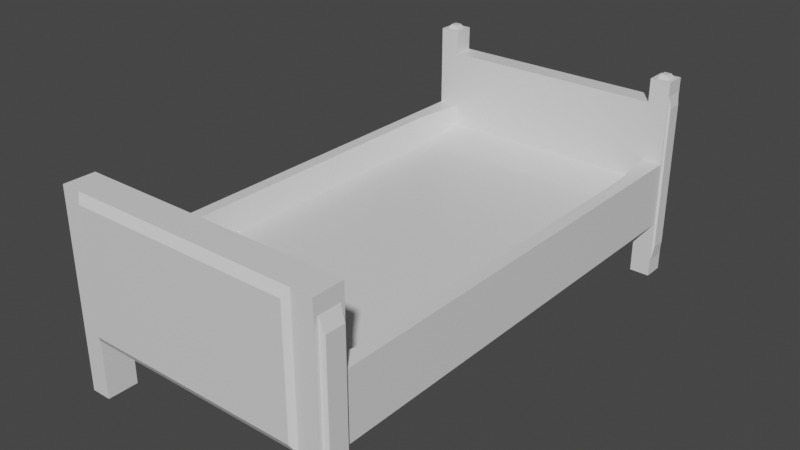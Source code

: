 # Source: BED.blend  (saved by Blender 2.80.75; exported with 4.5.12 LTS)
import bpy
from mathutils import Matrix  # noqa: F401  (used for matrix-valued properties, if any)

bpy.ops.wm.read_factory_settings(use_empty=True)
scene = bpy.context.scene
scene.name = 'Scene'

# ---- collections
col_collection = bpy.data.collections.new('Collection'); scene.collection.children.link(col_collection)

# ---- materials (node trees are filled in below, after node groups)
mat_material = bpy.data.materials.new('Material')
mat_material.alpha_threshold = 0.0
mat_material.use_transparent_shadow = False
mat_material.line_color = (0.0, 0.0, 0.0, 1.0)

# ---- material node trees
mat_material.use_nodes = True; mat_material.node_tree.nodes.clear()
_N = mat_material.node_tree.nodes; _L = mat_material.node_tree.links
n0 = _N.new('ShaderNodeOutputMaterial'); n0.name = 'Material Output'; n0.location = (300, 300)
n1 = _N.new('ShaderNodeBsdfPrincipled'); n1.name = 'Principled BSDF'; n1.location = (10, 300)
n1.distribution = 'GGX'
n1.subsurface_method = 'BURLEY'
n1.inputs[2].default_value = 0.4
n1.inputs[3].default_value = 1.45
n1.inputs[27].default_value = (0.0, 0.0, 0.0, 1.0)
n1.inputs[28].default_value = 1.0
_L.new(n1.outputs[0], n0.inputs[0])
n0.is_active_output = True

# ---- world
world_world = bpy.data.worlds.new('World'); scene.world = world_world
world_world.use_nodes = True; world_world.node_tree.nodes.clear()
_N = world_world.node_tree.nodes; _L = world_world.node_tree.links
n0 = _N.new('ShaderNodeOutputWorld'); n0.name = 'World Output'; n0.location = (300, 300)
n1 = _N.new('ShaderNodeBackground'); n1.name = 'Background'; n1.location = (10, 300)
n1.inputs[0].default_value = (0.05088, 0.05088, 0.05088, 1.0)
_L.new(n1.outputs[0], n0.inputs[0])
n0.is_active_output = True
world_world.color = (0.05088, 0.05088, 0.05088)
world_world.use_sun_shadow = False
world_world.sun_shadow_jitter_overblur = 0.0

# ---- meshes
me_cube = bpy.data.meshes.new('Cube')
me_cube.from_pydata([(-2.043, 3.821, 0.4926), (-2.043, 3.821, -0.4926), (-2.043, -3.821, 0.4926), (-2.043, -3.821, -0.4926), (-1.734, -3.821, 0.4926), (-1.734, 3.821, -0.4926), (-1.734, 3.821, 0.4926), (-1.734, -3.821, -0.4926), (-1.734, -3.36, -0.4926), (-1.734, -3.36, 0.4926), (-2.043, -3.36, 0.4926), (-2.043, -3.36, -0.4926), (-2.043, 3.505, -0.4926), (-1.734, 3.505, -0.4926), (-1.734, 3.505, 0.4926), (-2.043, 3.505, 0.4926), (-1.734, 3.821, 1.395), (-2.043, 3.821, 1.395), (-1.734, 3.505, 1.395), (-2.043, 3.505, 1.395), (-1.734, -3.36, 1.583), (-1.734, -3.821, 1.583), (-2.043, -3.821, 1.583), (-2.043, -3.36, 1.583), (-1.734, -3.36, -1.382), (-1.734, -3.821, -1.382), (-2.043, -3.821, -1.382), (-2.043, 3.821, -1.382), (-1.734, 3.821, -1.382), (-2.043, 3.505, -1.382), (-2.043, -3.36, -1.382), (-1.734, 3.505, -1.382), (-1.734, 3.505, 0.1715), (-1.734, -3.36, 0.1715), (-1.734, 2.712, -0.4926), (-1.845, 2.712, 0.4926), (-2.043, 2.712, 0.4926), (-2.043, 2.712, -0.4926), (-1.734, 2.712, 0.08145), (-1.734, 3.821, 1.757), (-2.043, 3.821, 1.757), (-1.734, 3.505, 1.757), (-2.043, 3.505, 1.757), (-1.734, -2.917, -0.4926), (-1.845, -2.917, 0.4926), (-2.043, -2.917, 0.4926), (-1.734, -2.917, 0.08145), (-2.043, -2.917, -0.4926), (-1.649, 3.821, -0.4926), (-1.649, 3.821, 0.4926), (-1.649, -3.821, -0.4926), (-1.649, -3.36, 0.4926), (-1.649, -3.36, -0.4926), (-1.649, 3.505, -0.4926), (-1.649, 3.505, 0.4926), (-1.649, 3.821, 1.395), (-1.649, 3.505, 1.395), (-1.649, -3.821, 1.583), (-1.649, -3.36, 1.583), (-1.649, -3.36, 0.1715), (-1.649, 3.505, 0.1715), (-1.649, 2.712, 0.08145), (-1.649, 2.712, -0.4926), (-1.649, -2.917, 0.08145), (-1.649, -2.917, -0.4926), (-1.801, 3.753, 1.757), (-1.977, 3.753, 1.757), (-1.801, 3.573, 1.757), (-1.977, 3.573, 1.757), (-1.835, 3.718, 1.819), (-1.943, 3.718, 1.819), (-1.835, 3.607, 1.819), (-1.943, 3.607, 1.819), (-2.043, 3.797, 0.4719), (-2.043, 3.797, -0.3659), (-2.043, 3.529, -0.3659), (-2.043, 3.529, 0.4719), (-2.043, 3.529, 1.239), (-2.043, 3.797, 1.239), (-2.043, 3.529, -1.122), (-2.043, 3.797, -1.122), (-2.043, 3.797, 1.547), (-2.043, 3.529, 1.547), (-2.074, 3.776, 0.4533), (-2.074, 3.776, -0.2524), (-2.074, 3.55, -0.2524), (-2.074, 3.55, 0.4533), (-2.074, 3.55, 1.1), (-2.074, 3.776, 1.1), (-2.074, 3.55, -0.8894), (-2.074, 3.776, -0.8894), (-2.074, 3.776, 1.359), (-2.074, 3.55, 1.359), (-2.043, -3.758, 0.3733), (-2.043, -3.758, -0.3461), (-2.043, -3.422, 0.3733), (-2.043, -3.422, -0.3461), (-2.043, -3.422, 1.344), (-2.043, -3.758, 1.344), (-2.043, -3.758, -0.9955), (-2.043, -3.422, -0.9955), (-2.122, -3.737, 0.332), (-2.122, -3.737, -0.2954), (-2.122, -3.443, 0.332), (-2.122, -3.443, -0.2954), (-2.122, -3.443, 1.141), (-2.122, -3.737, 1.141), (-2.122, -3.737, -0.8617), (-2.122, -3.443, -0.8617), (-1.661, -3.892, 0.4968), (-1.661, -3.892, -0.3697), (-1.586, -3.892, 0.4968), (-1.586, -3.892, -0.3697), (-1.586, -3.892, 1.456), (-1.661, -3.892, 1.456), (2.043, 3.821, 0.4926), (2.043, 3.821, -0.4926), (2.043, -3.821, 0.4926), (2.043, -3.821, -0.4926), (1.734, -3.821, 0.4926), (1.734, 3.821, -0.4926), (1.734, 3.821, 0.4926), (1.734, -3.821, -0.4926), (0.0, 3.821, -0.4926), (0.0, -3.821, 0.4926), (0.0, -3.821, -0.4926), (0.0, 3.821, 0.4926), (1.734, -3.36, -0.4926), (1.734, -3.36, 0.4926), (2.043, -3.36, 0.4926), (2.043, -3.36, -0.4926), (0.0, -3.36, -0.4926), (0.0, -3.36, 0.4926), (2.043, 3.505, -0.4926), (1.734, 3.505, -0.4926), (1.734, 3.505, 0.4926), (2.043, 3.505, 0.4926), (0.0, 3.505, -0.4926), (0.0, 3.505, 0.4926), (1.734, 3.821, 1.395), (2.043, 3.821, 1.395), (0.0, 3.821, 1.395), (1.734, 3.505, 1.395), (2.043, 3.505, 1.395), (0.0, 3.505, 1.395), (1.734, -3.36, 1.583), (1.734, -3.821, 1.583), (2.043, -3.821, 1.583), (2.043, -3.36, 1.583), (0.0, -3.821, 1.583), (0.0, -3.36, 1.583), (1.734, -3.36, -1.382), (1.734, -3.821, -1.382), (2.043, -3.821, -1.382), (2.043, 3.821, -1.382), (1.734, 3.821, -1.382), (2.043, 3.505, -1.382), (2.043, -3.36, -1.382), (1.734, 3.505, -1.382), (1.734, 3.505, 0.1715), (1.734, -3.36, 0.1715), (0.0, 3.505, 0.1715), (0.0, -3.36, 0.1715), (1.734, 2.712, -0.4926), (1.845, 2.712, 0.4926), (2.043, 2.712, 0.4926), (0.0, 2.712, -0.4926), (2.043, 2.712, -0.4926), (1.734, 2.712, 0.08145), (0.0, 2.712, 0.08145), (1.734, 3.821, 1.757), (2.043, 3.821, 1.757), (1.734, 3.505, 1.757), (2.043, 3.505, 1.757), (1.734, -2.917, -0.4926), (1.845, -2.917, 0.4926), (2.043, -2.917, 0.4926), (0.0, -2.917, -0.4926), (1.734, -2.917, 0.08145), (0.0, -2.917, 0.08145), (2.043, -2.917, -0.4926), (1.649, 3.821, -0.4926), (1.649, 3.821, 0.4926), (1.649, -3.821, -0.4926), (1.649, -3.36, 0.4926), (1.649, -3.36, -0.4926), (1.649, 3.505, -0.4926), (1.649, 3.505, 0.4926), (1.649, 3.821, 1.395), (1.649, 3.505, 1.395), (1.649, -3.821, 1.583), (1.649, -3.36, 1.583), (1.649, -3.36, 0.1715), (1.649, 3.505, 0.1715), (1.649, 2.712, 0.08145), (1.649, 2.712, -0.4926), (1.649, -2.917, 0.08145), (1.649, -2.917, -0.4926), (1.801, 3.753, 1.757), (1.977, 3.753, 1.757), (1.801, 3.573, 1.757), (1.977, 3.573, 1.757), (1.835, 3.718, 1.819), (1.943, 3.718, 1.819), (1.835, 3.607, 1.819), (1.943, 3.607, 1.819), (2.043, 3.797, 0.4719), (2.043, 3.797, -0.3659), (2.043, 3.529, -0.3659), (2.043, 3.529, 0.4719), (2.043, 3.529, 1.239), (2.043, 3.797, 1.239), (2.043, 3.529, -1.122), (2.043, 3.797, -1.122), (2.043, 3.797, 1.547), (2.043, 3.529, 1.547), (2.074, 3.776, 0.4533), (2.074, 3.776, -0.2524), (2.074, 3.55, -0.2524), (2.074, 3.55, 0.4533), (2.074, 3.55, 1.1), (2.074, 3.776, 1.1), (2.074, 3.55, -0.8894), (2.074, 3.776, -0.8894), (2.074, 3.776, 1.359), (2.074, 3.55, 1.359), (2.043, -3.758, 0.3733), (2.043, -3.758, -0.3461), (2.043, -3.422, 0.3733), (2.043, -3.422, -0.3461), (2.043, -3.422, 1.344), (2.043, -3.758, 1.344), (2.043, -3.758, -0.9955), (2.043, -3.422, -0.9955), (2.122, -3.737, 0.332), (2.122, -3.737, -0.2954), (2.122, -3.443, 0.332), (2.122, -3.443, -0.2954), (2.122, -3.443, 1.141), (2.122, -3.737, 1.141), (2.122, -3.737, -0.8617), (2.122, -3.443, -0.8617), (1.661, -3.892, 0.4968), (1.661, -3.892, -0.3697), (0.0, -3.892, 0.4968), (0.0, -3.892, 1.456), (1.586, -3.892, 0.4968), (1.586, -3.892, -0.3697), (0.0, -3.892, -0.3697), (1.586, -3.892, 1.456), (1.661, -3.892, 1.456)], [], [(44, 35, 38, 46), (52, 8, 7, 50), (48, 49, 6, 5), (13, 5, 28, 31), (3, 26, 99, 94), (5, 6, 0, 1), (3, 2, 4, 7), (4, 2, 22, 21), (21, 57, 113, 114), (45, 44, 9, 10), (47, 45, 10, 11), (43, 47, 11, 8), (64, 43, 8, 52), (48, 5, 13, 53), (10, 23, 97, 95), (19, 15, 76, 77), (49, 126, 141, 55), (14, 15, 19, 18), (18, 19, 42, 41), (55, 141, 144, 56), (40, 42, 82, 81), (0, 6, 16, 17), (54, 14, 18, 56), (23, 20, 21, 22), (58, 150, 149, 57), (51, 132, 150, 58), (7, 4, 109, 110), (23, 22, 98, 97), (10, 9, 20, 23), (24, 30, 26, 25), (28, 27, 29, 31), (3, 7, 25, 26), (7, 8, 24, 25), (1, 0, 73, 74), (5, 1, 27, 28), (8, 11, 30, 24), (12, 13, 31, 29), (63, 179, 162, 59), (35, 14, 32, 38), (54, 138, 161, 60), (51, 9, 33, 59), (60, 161, 169, 61), (53, 13, 34, 62), (13, 12, 37, 34), (12, 15, 36, 37), (15, 14, 35, 36), (42, 40, 66, 68), (0, 17, 78, 73), (16, 18, 41, 39), (17, 16, 39, 40), (61, 169, 179, 63), (62, 34, 43, 64), (34, 37, 47, 43), (37, 36, 45, 47), (36, 35, 44, 45), (9, 44, 46, 33), (166, 62, 64, 177), (38, 61, 63, 46), (137, 53, 62, 166), (32, 60, 61, 38), (132, 51, 59, 162), (14, 54, 60, 32), (46, 63, 59, 33), (9, 51, 58, 20), (20, 58, 57, 21), (138, 54, 56, 144), (16, 55, 56, 18), (6, 49, 55, 16), (123, 48, 53, 137), (177, 64, 52, 131), (125, 50, 112, 248), (123, 126, 49, 48), (131, 52, 50, 125), (66, 65, 69, 70), (40, 39, 65, 66), (41, 42, 68, 67), (39, 41, 67, 65), (70, 69, 71, 72), (67, 68, 72, 71), (65, 67, 71, 69), (68, 66, 70, 72), (78, 81, 91, 88), (75, 79, 89, 85), (82, 77, 87, 92), (76, 75, 85, 86), (17, 40, 81, 78), (27, 1, 74, 80), (42, 19, 77, 82), (29, 27, 80, 79), (15, 12, 75, 76), (12, 29, 79, 75), (84, 83, 86, 85), (86, 83, 88, 87), (84, 85, 89, 90), (87, 88, 91, 92), (77, 76, 86, 87), (80, 74, 84, 90), (73, 78, 88, 83), (81, 82, 92, 91), (74, 73, 83, 84), (79, 80, 90, 89), (97, 98, 106, 105), (95, 97, 105, 103), (94, 99, 107, 102), (11, 10, 95, 96), (26, 30, 100, 99), (2, 3, 94, 93), (30, 11, 96, 100), (22, 2, 93, 98), (104, 103, 101, 102), (104, 102, 107, 108), (101, 103, 105, 106), (93, 94, 102, 101), (100, 96, 104, 108), (99, 100, 108, 107), (98, 93, 101, 106), (96, 95, 103, 104), (112, 111, 244, 248), (111, 109, 114, 113), (244, 111, 113, 245), (110, 109, 111, 112), (4, 21, 114, 109), (50, 7, 110, 112), (57, 149, 245, 113), (175, 178, 168, 164), (185, 183, 122, 127), (181, 120, 121, 182), (134, 158, 155, 120), (118, 227, 232, 153), (120, 116, 115, 121), (118, 122, 119, 117), (119, 146, 147, 117), (146, 250, 249, 190), (132, 150, 149, 124), (176, 129, 128, 175), (180, 130, 129, 176), (174, 127, 130, 180), (197, 185, 127, 174), (181, 186, 134, 120), (129, 228, 230, 148), (143, 210, 209, 136), (182, 188, 141, 126), (135, 142, 143, 136), (142, 172, 173, 143), (188, 189, 144, 141), (126, 141, 144, 138), (171, 214, 215, 173), (115, 140, 139, 121), (187, 189, 142, 135), (148, 147, 146, 145), (191, 190, 149, 150), (184, 191, 150, 132), (122, 243, 242, 119), (148, 230, 231, 147), (129, 148, 145, 128), (151, 152, 153, 157), (155, 158, 156, 154), (118, 153, 152, 122), (122, 152, 151, 127), (116, 207, 206, 115), (120, 155, 154, 116), (127, 151, 157, 130), (133, 156, 158, 134), (196, 192, 162, 179), (164, 168, 159, 135), (187, 193, 161, 138), (184, 192, 160, 128), (193, 194, 169, 161), (186, 195, 163, 134), (134, 163, 167, 133), (133, 167, 165, 136), (136, 165, 164, 135), (173, 201, 199, 171), (115, 206, 211, 140), (139, 170, 172, 142), (140, 171, 170, 139), (194, 196, 179, 169), (195, 197, 174, 163), (163, 174, 180, 167), (167, 180, 176, 165), (165, 176, 175, 164), (128, 160, 178, 175), (166, 177, 197, 195), (168, 178, 196, 194), (137, 166, 195, 186), (159, 168, 194, 193), (132, 162, 192, 184), (135, 159, 193, 187), (178, 160, 192, 196), (149, 245, 244, 124), (128, 145, 191, 184), (145, 146, 190, 191), (138, 144, 189, 187), (139, 142, 189, 188), (121, 139, 188, 182), (123, 137, 186, 181), (177, 131, 185, 197), (125, 248, 247, 183), (123, 181, 182, 126), (131, 125, 183, 185), (199, 203, 202, 198), (171, 199, 198, 170), (172, 200, 201, 173), (170, 198, 200, 172), (203, 205, 204, 202), (200, 204, 205, 201), (198, 202, 204, 200), (201, 205, 203, 199), (211, 221, 224, 214), (208, 218, 222, 212), (215, 225, 220, 210), (209, 219, 218, 208), (140, 211, 214, 171), (154, 213, 207, 116), (173, 215, 210, 143), (156, 212, 213, 154), (136, 209, 208, 133), (133, 208, 212, 156), (217, 218, 219, 216), (219, 220, 221, 216), (217, 223, 222, 218), (220, 225, 224, 221), (210, 220, 219, 209), (213, 223, 217, 207), (206, 216, 221, 211), (214, 224, 225, 215), (207, 217, 216, 206), (212, 222, 223, 213), (230, 238, 239, 231), (228, 236, 238, 230), (227, 235, 240, 232), (130, 229, 228, 129), (153, 232, 233, 157), (117, 226, 227, 118), (157, 233, 229, 130), (147, 231, 226, 117), (237, 235, 234, 236), (237, 241, 240, 235), (234, 239, 238, 236), (226, 234, 235, 227), (233, 241, 237, 229), (232, 240, 241, 233), (231, 239, 234, 226), (229, 237, 236, 228), (247, 248, 244, 246), (246, 249, 250, 242), (244, 245, 249, 246), (243, 247, 246, 242), (119, 242, 250, 146), (183, 247, 243, 122), (190, 249, 245, 149)])
_uv = me_cube.uv_layers.new(name='UVMap')
_uv.uv.foreach_set('vector', [0.7792, 0.5323, 0.7792, 0.9422, 0.7492, 0.9422, 0.7492, 0.5323, 0.0285, 0.03357, 0.02234, 0.03357, 0.02234, 0.0, 0.0285, 0.0, 0.06428, 0.8255, 0.1355, 0.8255, 0.1355, 0.8317, 0.06428, 0.8317, 0.8766, 0.6295, 0.8538, 0.6295, 0.8538, 0.5647, 0.8766, 0.5647, 0.4581, 0.0, 0.5223, 0.0, 0.4944, 0.004528, 0.4475, 0.004528, 0.06428, 0.8317, 0.1355, 0.8317, 0.1355, 0.8542, 0.06428, 0.8542, 0.3769, 0.8542, 0.3057, 0.8542, 0.3057, 0.8317, 0.3769, 0.8317, 0.3057, 0.8317, 0.3057, 0.8542, 0.2269, 0.8542, 0.2269, 0.8317, 0.2269, 0.8317, 0.2269, 0.8255, 0.2362, 0.8209, 0.2362, 0.8264, 0.8538, 0.5323, 0.8395, 0.5323, 0.8315, 0.5, 0.8538, 0.5, 0.4581, 0.06585, 0.3869, 0.06585, 0.3869, 0.03357, 0.4581, 0.03357, 0.02234, 0.06585, 3.448e-08, 0.06585, 3.448e-08, 0.03357, 0.02234, 0.03357, 0.0285, 0.06585, 0.02234, 0.06585, 0.02234, 0.03357, 0.0285, 0.03357, 0.0285, 0.5566, 0.02234, 0.5566, 0.02234, 0.5336, 0.0285, 0.5336, 0.3869, 0.03357, 0.308, 0.03357, 0.3253, 0.02904, 0.3955, 0.02904, 0.3216, 0.5336, 0.3869, 0.5336, 0.3884, 0.5353, 0.3329, 0.5353, 0.1355, 0.8255, 0.1355, 0.7054, 0.2007, 0.7054, 0.2007, 0.8255, 0.5326, 0.8317, 0.5326, 0.8542, 0.4674, 0.8542, 0.4674, 0.8317, 0.4674, 0.8317, 0.4674, 0.8542, 0.4412, 0.8542, 0.4412, 0.8317, 0.7263, 0.803, 0.7263, 0.6829, 0.7492, 0.6829, 0.7492, 0.803, 0.2955, 0.5566, 0.2955, 0.5336, 0.3107, 0.5353, 0.3107, 0.5548, 0.1355, 0.8542, 0.1355, 0.8317, 0.2007, 0.8317, 0.2007, 0.8542, 0.5326, 0.8255, 0.5326, 0.8317, 0.4674, 0.8317, 0.4674, 0.8255, 0.6579, 0.8542, 0.6579, 0.8317, 0.6912, 0.8317, 0.6912, 0.8542, 0.6579, 0.8255, 0.6579, 0.7054, 0.6912, 0.7054, 0.6912, 0.8255, 0.6347, 0.5853, 0.6347, 0.7054, 0.5558, 0.7054, 0.5558, 0.5853, 0.3769, 0.8317, 0.3057, 0.8317, 0.3055, 0.8264, 0.3682, 0.8264, 0.308, 0.03357, 0.308, 0.0, 0.3253, 0.004528, 0.3253, 0.02904, 0.6347, 0.5566, 0.6347, 0.5791, 0.5558, 0.5791, 0.5558, 0.5566, 0.7135, 0.7853, 0.6912, 0.7853, 0.6912, 0.7517, 0.7135, 0.7517, 0.09032, 0.8772, 0.06797, 0.8772, 0.06797, 0.8542, 0.09032, 0.8542, 0.3769, 0.8542, 0.3769, 0.8317, 0.4412, 0.8317, 0.4412, 0.8542, 0.7245, 0.686, 0.6912, 0.686, 0.6912, 0.6213, 0.7245, 0.6213, 0.4581, 0.5566, 0.3869, 0.5566, 0.3884, 0.5548, 0.4489, 0.5548, 0.06428, 0.8317, 0.06428, 0.8542, 3.448e-08, 0.8542, 3.448e-08, 0.8317, 0.8538, 0.8237, 0.8762, 0.8237, 0.8762, 0.8885, 0.8538, 0.8885, 0.8538, 0.6942, 0.8762, 0.6942, 0.8762, 0.759, 0.8538, 0.759, 0.9938, 0.03234, 0.8746, 0.03234, 0.8746, 1.737e-08, 0.9938, 0.0, 0.7792, 0.9422, 0.7789, 1.0, 0.7557, 1.0, 0.7492, 0.9422, 0.5326, 0.8255, 0.5326, 0.7054, 0.5558, 0.7054, 0.5558, 0.8255, 0.6347, 0.5853, 0.6347, 0.5791, 0.6579, 0.5791, 0.6579, 0.5853, 0.9938, 0.5, 0.8746, 0.5, 0.8746, 0.4423, 0.9938, 0.4423, 0.0285, 0.5336, 0.02234, 0.5336, 0.02234, 0.4758, 0.0285, 0.4758, 0.02234, 0.5336, 3.448e-08, 0.5336, 0.0, 0.4758, 0.02234, 0.4758, 0.4581, 0.5336, 0.3869, 0.5336, 0.3869, 0.4758, 0.4581, 0.4758, 0.8538, 1.0, 0.8315, 1.0, 0.8395, 0.9422, 0.8538, 0.9422, 0.135, 0.8542, 0.135, 0.8772, 0.1302, 0.8723, 0.1302, 0.8592, 0.3869, 0.5566, 0.3216, 0.5566, 0.3329, 0.5548, 0.3884, 0.5548, 0.04516, 0.8542, 0.06797, 0.8542, 0.06797, 0.8805, 0.04516, 0.8805, 0.2007, 0.8542, 0.2007, 0.8317, 0.2269, 0.8317, 0.2269, 0.8542, 0.9938, 0.4423, 0.8746, 0.4423, 0.8746, 0.03234, 0.9938, 0.03234, 0.0285, 0.4758, 0.02234, 0.4758, 0.02234, 0.06585, 0.0285, 0.06585, 0.02234, 0.4758, 0.0, 0.4758, 3.448e-08, 0.06585, 0.02234, 0.06585, 0.4581, 0.4758, 0.3869, 0.4758, 0.3869, 0.06585, 0.4581, 0.06585, 0.8538, 0.9422, 0.8395, 0.9422, 0.8395, 0.5323, 0.8538, 0.5323, 0.7789, 0.5, 0.7792, 0.5323, 0.7492, 0.5323, 0.7557, 0.5, 0.1478, 0.4758, 0.0285, 0.4758, 0.0285, 0.06585, 0.1478, 0.06585, 1.0, 0.4423, 0.9938, 0.4423, 0.9938, 0.03234, 1.0, 0.03234, 0.1478, 0.5336, 0.0285, 0.5336, 0.0285, 0.4758, 0.1478, 0.4758, 1.0, 0.5, 0.9938, 0.5, 0.9938, 0.4423, 1.0, 0.4423, 0.6347, 0.7054, 0.6347, 0.5853, 0.6579, 0.5853, 0.6579, 0.7054, 0.5326, 0.8317, 0.5326, 0.8255, 0.5558, 0.8255, 0.5558, 0.8317, 1.0, 0.03234, 0.9938, 0.03234, 0.9938, 0.0, 1.0, 0.0, 0.6347, 0.5791, 0.6347, 0.5853, 0.5558, 0.5853, 0.5558, 0.5791, 0.6579, 0.8317, 0.6579, 0.8255, 0.6912, 0.8255, 0.6912, 0.8317, 0.5326, 0.7054, 0.5326, 0.8255, 0.4674, 0.8255, 0.4674, 0.7054, 0.7263, 0.8092, 0.7263, 0.803, 0.7492, 0.803, 0.7492, 0.8092, 0.1355, 0.8317, 0.1355, 0.8255, 0.2007, 0.8255, 0.2007, 0.8317, 0.1478, 0.5566, 0.0285, 0.5566, 0.0285, 0.5336, 0.1478, 0.5336, 0.1478, 0.06585, 0.0285, 0.06585, 0.0285, 0.03357, 0.1478, 0.03357, 0.3769, 0.7054, 0.3769, 0.8255, 0.3682, 0.8209, 0.3682, 0.7054, 0.06428, 0.7054, 0.1355, 0.7054, 0.1355, 0.8255, 0.06428, 0.8255, 0.1478, 0.03357, 0.0285, 0.03357, 0.0285, 0.0, 0.1478, 1.737e-08, 0.7231, 0.7284, 0.7231, 0.7413, 0.7186, 0.7388, 0.7186, 0.7309, 0.135, 0.8772, 0.1127, 0.8772, 0.1175, 0.8723, 0.1302, 0.8723, 0.1127, 0.8542, 0.135, 0.8542, 0.1302, 0.8592, 0.1175, 0.8592, 0.1127, 0.8772, 0.1127, 0.8542, 0.1175, 0.8592, 0.1175, 0.8723, 0.7219, 0.7022, 0.714, 0.7022, 0.714, 0.6941, 0.7219, 0.6941, 0.7185, 0.7413, 0.7185, 0.7541, 0.714, 0.7517, 0.714, 0.7437, 0.7186, 0.7153, 0.7186, 0.7022, 0.7231, 0.7047, 0.7231, 0.7128, 0.7186, 0.7153, 0.7186, 0.7284, 0.714, 0.7259, 0.714, 0.7178, 0.9075, 0.8014, 0.9075, 0.8238, 0.9053, 0.8101, 0.9053, 0.7913, 0.9009, 0.7687, 0.9009, 0.8238, 0.8988, 0.8068, 0.8988, 0.7604, 0.9009, 0.6295, 0.9009, 0.6518, 0.8988, 0.662, 0.8988, 0.6431, 0.9009, 0.7077, 0.9009, 0.7687, 0.8988, 0.7604, 0.8988, 0.7091, 0.3216, 0.5566, 0.2955, 0.5566, 0.3107, 0.5548, 0.3329, 0.5548, 0.5224, 0.5566, 0.4581, 0.5566, 0.4489, 0.5548, 0.5036, 0.5548, 0.2955, 0.5336, 0.3216, 0.5336, 0.3329, 0.5353, 0.3107, 0.5353, 0.5224, 0.5336, 0.5224, 0.5566, 0.5036, 0.5548, 0.5036, 0.5353, 0.3869, 0.5336, 0.4581, 0.5336, 0.4489, 0.5353, 0.3884, 0.5353, 0.4581, 0.5336, 0.5224, 0.5336, 0.5036, 0.5353, 0.4489, 0.5353, 0.4408, 0.5533, 0.3898, 0.5533, 0.3898, 0.5368, 0.4408, 0.5368, 0.3898, 0.5368, 0.3898, 0.5533, 0.3431, 0.5533, 0.3431, 0.5368, 0.4408, 0.5533, 0.4408, 0.5368, 0.4868, 0.5368, 0.4868, 0.5533, 0.3431, 0.5368, 0.3431, 0.5533, 0.3243, 0.5533, 0.3243, 0.5368, 0.9009, 0.6518, 0.9009, 0.7077, 0.8988, 0.7091, 0.8988, 0.662, 0.9075, 0.6295, 0.9075, 0.6845, 0.9053, 0.6928, 0.9053, 0.6464, 0.9075, 0.7455, 0.9075, 0.8014, 0.9053, 0.7913, 0.9053, 0.7442, 0.3107, 0.5548, 0.3107, 0.5353, 0.3243, 0.5368, 0.3243, 0.5533, 0.9075, 0.6845, 0.9075, 0.7455, 0.9053, 0.7442, 0.9053, 0.6928, 0.5036, 0.5353, 0.5036, 0.5548, 0.4868, 0.5533, 0.4868, 0.5368, 0.3253, 0.02904, 0.3253, 0.004528, 0.3402, 0.006087, 0.3402, 0.02746, 0.8988, 0.7291, 0.8988, 0.7998, 0.8931, 0.785, 0.8931, 0.7261, 0.8818, 0.7526, 0.8818, 0.7998, 0.8762, 0.7901, 0.8762, 0.7488, 0.4581, 0.03357, 0.3869, 0.03357, 0.3955, 0.02904, 0.4475, 0.02904, 0.5223, 0.0, 0.5223, 0.03357, 0.4944, 0.02904, 0.4944, 0.004528, 0.3869, 0.0, 0.4581, 0.0, 0.4475, 0.004528, 0.3955, 0.004528, 0.5223, 0.03357, 0.4581, 0.03357, 0.4475, 0.02904, 0.4944, 0.02904, 0.308, 0.0, 0.3869, 0.0, 0.3955, 0.004528, 0.3253, 0.004528, 0.444, 0.02746, 0.3987, 0.02746, 0.3987, 0.006087, 0.444, 0.006087, 0.444, 0.02746, 0.444, 0.006087, 0.4849, 0.006087, 0.4849, 0.02746, 0.3987, 0.006087, 0.3987, 0.02746, 0.3402, 0.02746, 0.3402, 0.006087, 0.8818, 0.7002, 0.8818, 0.7526, 0.8762, 0.7488, 0.8762, 0.7031, 0.8988, 0.6295, 0.8988, 0.6767, 0.8931, 0.6805, 0.8931, 0.6392, 0.4944, 0.004528, 0.4944, 0.02904, 0.4849, 0.02746, 0.4849, 0.006087, 0.8818, 0.6295, 0.8818, 0.7002, 0.8762, 0.7031, 0.8762, 0.6443, 0.8988, 0.6767, 0.8988, 0.7291, 0.8931, 0.7261, 0.8931, 0.6805, 0.3682, 0.8209, 0.3055, 0.8209, 0.3055, 0.7054, 0.3682, 0.7054, 0.3055, 0.8209, 0.3055, 0.8264, 0.2362, 0.8264, 0.2362, 0.8209, 0.3055, 0.7054, 0.3055, 0.8209, 0.2362, 0.8209, 0.2362, 0.7054, 0.3682, 0.8264, 0.3055, 0.8264, 0.3055, 0.8209, 0.3682, 0.8209, 0.3057, 0.8317, 0.2269, 0.8317, 0.2362, 0.8264, 0.3055, 0.8264, 0.3769, 0.8255, 0.3769, 0.8317, 0.3682, 0.8264, 0.3682, 0.8209, 0.2269, 0.8255, 0.2269, 0.7054, 0.2362, 0.7054, 0.2362, 0.8209, 0.8091, 0.9677, 0.7792, 0.9677, 0.7792, 0.5578, 0.8091, 0.5578, 0.267, 0.03357, 0.267, 3.473e-08, 0.2732, 3.473e-08, 0.2732, 0.03357, 0.06428, 0.5853, 0.06428, 0.5791, 0.1355, 0.5791, 0.1355, 0.5853, 0.8766, 0.5, 0.8766, 0.5647, 0.8538, 0.5647, 0.8538, 0.5, 0.6849, 0.5566, 0.6743, 0.552, 0.7212, 0.552, 0.7491, 0.5566, 0.06428, 0.5791, 0.06428, 0.5566, 0.1355, 0.5566, 0.1355, 0.5791, 0.3769, 0.5566, 0.3769, 0.5791, 0.3057, 0.5791, 0.3057, 0.5566, 0.3057, 0.5791, 0.2269, 0.5791, 0.2269, 0.5566, 0.3057, 0.5566, 0.2269, 0.5791, 0.2362, 0.5844, 0.2362, 0.5898, 0.2269, 0.5853, 0.7492, 0.8092, 0.7492, 0.8886, 0.7158, 0.8886, 0.7158, 0.8092, 0.8091, 0.5323, 0.8091, 0.5, 0.8315, 0.5, 0.8235, 0.5323, 0.6849, 0.4907, 0.6849, 0.523, 0.6137, 0.523, 0.6137, 0.4907, 0.2732, 0.06585, 0.2732, 0.03357, 0.2955, 0.03357, 0.2955, 0.06585, 0.267, 0.06585, 0.267, 0.03357, 0.2732, 0.03357, 0.2732, 0.06585, 0.267, 0.5566, 0.267, 0.5336, 0.2732, 0.5336, 0.2732, 0.5566, 0.6137, 0.523, 0.6223, 0.5275, 0.5521, 0.5275, 0.5349, 0.523, 0.5485, 0.02298, 0.5597, 0.02126, 0.6152, 0.02126, 0.6137, 0.02298, 0.1355, 0.5853, 0.2007, 0.5853, 0.2007, 0.7054, 0.1355, 0.7054, 0.5326, 0.5791, 0.4674, 0.5791, 0.4674, 0.5566, 0.5326, 0.5566, 0.4674, 0.5791, 0.4412, 0.5791, 0.4412, 0.5566, 0.4674, 0.5566, 0.7263, 0.5628, 0.7492, 0.5628, 0.7492, 0.6829, 0.7263, 0.6829, 0.714, 0.686, 0.714, 0.7517, 0.6912, 0.7517, 0.6912, 0.686, 0.5224, 3.473e-08, 0.5375, 0.00172, 0.5375, 0.02126, 0.5224, 0.02298, 0.1355, 0.5566, 0.2007, 0.5566, 0.2007, 0.5791, 0.1355, 0.5791, 0.5326, 0.5853, 0.4674, 0.5853, 0.4674, 0.5791, 0.5326, 0.5791, 0.6579, 0.5566, 0.6912, 0.5566, 0.6912, 0.5791, 0.6579, 0.5791, 0.6579, 0.5853, 0.6912, 0.5853, 0.6912, 0.7054, 0.6579, 0.7054, 0.6347, 0.8255, 0.5558, 0.8255, 0.5558, 0.7054, 0.6347, 0.7054, 0.3769, 0.5791, 0.3682, 0.5844, 0.3055, 0.5844, 0.3057, 0.5791, 0.5349, 0.523, 0.5521, 0.5275, 0.5521, 0.552, 0.5349, 0.5566, 0.6347, 0.8542, 0.5558, 0.8542, 0.5558, 0.8317, 0.6347, 0.8317, 8.62e-09, 0.8878, 0.0, 0.8542, 0.02234, 0.8542, 0.02234, 0.8878, 0.6912, 0.8083, 0.6912, 0.7853, 0.7135, 0.7853, 0.7135, 0.8083, 0.3769, 0.5566, 0.4412, 0.5566, 0.4412, 0.5791, 0.3769, 0.5791, 0.6912, 0.6213, 0.6912, 0.5566, 0.7245, 0.5566, 0.7245, 0.6213, 0.6849, 0.0, 0.6757, 0.00172, 0.6152, 0.00172, 0.6137, 0.0, 0.06428, 0.5791, 0.0, 0.5791, 0.0, 0.5566, 0.06428, 0.5566, 0.8762, 0.759, 0.8762, 0.8237, 0.8538, 0.8237, 0.8538, 0.759, 0.8762, 0.6295, 0.8762, 0.6942, 0.8538, 0.6942, 0.8538, 0.6295, 0.7553, 0.03234, 0.7553, 3.473e-08, 0.8746, 1.737e-08, 0.8746, 0.03234, 0.8091, 0.5578, 0.7792, 0.5578, 0.7857, 0.5, 0.8089, 0.5, 0.5326, 0.5853, 0.5558, 0.5853, 0.5558, 0.7054, 0.5326, 0.7054, 0.6347, 0.8255, 0.6579, 0.8255, 0.6579, 0.8317, 0.6347, 0.8317, 0.7553, 0.5, 0.7553, 0.4423, 0.8746, 0.4423, 0.8746, 0.5, 0.267, 0.5336, 0.267, 0.4758, 0.2732, 0.4758, 0.2732, 0.5336, 0.2732, 0.5336, 0.2732, 0.4758, 0.2955, 0.4758, 0.2955, 0.5336, 0.6849, 0.02298, 0.6849, 0.08078, 0.6137, 0.08078, 0.6137, 0.02298, 0.8091, 1.0, 0.8091, 0.9422, 0.8235, 0.9422, 0.8315, 1.0, 0.09032, 0.8542, 0.09511, 0.8592, 0.09511, 0.8723, 0.09032, 0.8772, 0.6137, 0.0, 0.6152, 0.00172, 0.5597, 0.00172, 0.5485, 0.0, 0.02234, 0.8805, 0.02234, 0.8542, 0.04516, 0.8542, 0.04516, 0.8805, 0.2007, 0.5566, 0.2269, 0.5566, 0.2269, 0.5791, 0.2007, 0.5791, 0.7553, 0.4423, 0.7553, 0.03234, 0.8746, 0.03234, 0.8746, 0.4423, 0.267, 0.4758, 0.267, 0.06585, 0.2732, 0.06585, 0.2732, 0.4758, 0.2732, 0.4758, 0.2732, 0.06585, 0.2955, 0.06585, 0.2955, 0.4758, 0.6849, 0.08078, 0.6849, 0.4907, 0.6137, 0.4907, 0.6137, 0.08078, 0.8091, 0.9422, 0.8091, 0.5323, 0.8235, 0.5323, 0.8235, 0.9422, 0.8089, 1.0, 0.7857, 1.0, 0.7792, 0.9677, 0.8091, 0.9677, 0.1478, 0.4758, 0.1478, 0.06585, 0.267, 0.06585, 0.267, 0.4758, 0.7492, 0.4423, 0.7492, 0.03234, 0.7553, 0.03234, 0.7553, 0.4423, 0.1478, 0.5336, 0.1478, 0.4758, 0.267, 0.4758, 0.267, 0.5336, 0.7492, 0.5, 0.7492, 0.4423, 0.7553, 0.4423, 0.7553, 0.5, 0.6347, 0.7054, 0.6579, 0.7054, 0.6579, 0.8255, 0.6347, 0.8255, 0.5326, 0.5791, 0.5558, 0.5791, 0.5558, 0.5853, 0.5326, 0.5853, 0.7492, 0.03234, 0.7492, 3.473e-08, 0.7553, 3.473e-08, 0.7553, 0.03234, 0.7158, 0.8886, 0.7107, 0.8794, 0.7107, 0.8095, 0.7158, 0.8092, 0.6347, 0.8317, 0.5558, 0.8317, 0.5558, 0.8255, 0.6347, 0.8255, 0.6579, 0.5791, 0.6912, 0.5791, 0.6912, 0.5853, 0.6579, 0.5853, 0.5326, 0.7054, 0.4674, 0.7054, 0.4674, 0.5853, 0.5326, 0.5853, 0.7263, 0.5566, 0.7492, 0.5566, 0.7492, 0.5628, 0.7263, 0.5628, 0.1355, 0.5791, 0.2007, 0.5791, 0.2007, 0.5853, 0.1355, 0.5853, 0.1478, 0.5566, 0.1478, 0.5336, 0.267, 0.5336, 0.267, 0.5566, 0.1478, 0.06585, 0.1478, 0.03357, 0.267, 0.03357, 0.267, 0.06585, 0.3769, 0.7054, 0.3682, 0.7054, 0.3682, 0.5898, 0.3769, 0.5853, 0.06428, 0.7054, 0.06428, 0.5853, 0.1355, 0.5853, 0.1355, 0.7054, 0.1478, 0.03357, 0.1478, 1.737e-08, 0.267, 3.473e-08, 0.267, 0.03357, 0.7186, 0.7413, 0.714, 0.7388, 0.714, 0.7309, 0.7186, 0.7284, 0.09032, 0.8772, 0.09511, 0.8723, 0.1079, 0.8723, 0.1127, 0.8772, 0.1127, 0.8542, 0.1079, 0.8592, 0.09511, 0.8592, 0.09032, 0.8542, 0.1127, 0.8772, 0.1079, 0.8723, 0.1079, 0.8592, 0.1127, 0.8542, 0.714, 0.6941, 0.714, 0.686, 0.7219, 0.686, 0.7219, 0.6941, 0.7231, 0.7541, 0.7186, 0.7517, 0.7186, 0.7437, 0.7231, 0.7413, 0.7186, 0.7153, 0.7231, 0.7178, 0.7231, 0.7259, 0.7186, 0.7284, 0.7186, 0.7153, 0.714, 0.7128, 0.714, 0.7047, 0.7186, 0.7022, 0.9053, 0.6518, 0.9031, 0.6619, 0.9031, 0.6431, 0.9053, 0.6295, 0.9031, 0.6845, 0.9009, 0.6928, 0.9009, 0.6464, 0.9031, 0.6295, 0.9031, 0.8238, 0.9009, 0.8101, 0.9009, 0.7913, 0.9031, 0.8014, 0.9031, 0.7455, 0.9009, 0.7442, 0.9009, 0.6928, 0.9031, 0.6845, 0.5485, 0.0, 0.5597, 0.00172, 0.5375, 0.00172, 0.5224, 3.473e-08, 0.7492, 1.737e-08, 0.7304, 0.00172, 0.6757, 0.00172, 0.6849, 0.0, 0.5224, 0.02298, 0.5375, 0.02126, 0.5597, 0.02126, 0.5485, 0.02298, 0.7492, 0.02298, 0.7304, 0.02126, 0.7304, 0.00172, 0.7492, 1.737e-08, 0.6137, 0.02298, 0.6152, 0.02126, 0.6757, 0.02126, 0.6849, 0.02298, 0.6849, 0.02298, 0.6757, 0.02126, 0.7304, 0.02126, 0.7492, 0.02298, 0.6676, 0.003263, 0.6676, 0.01973, 0.6166, 0.01973, 0.6166, 0.003263, 0.6166, 0.01973, 0.5699, 0.01973, 0.5699, 0.003263, 0.6166, 0.003263, 0.6676, 0.003263, 0.7137, 0.003263, 0.7137, 0.01973, 0.6676, 0.01973, 0.5699, 0.01973, 0.5512, 0.01973, 0.5512, 0.003263, 0.5699, 0.003263, 0.9031, 0.8014, 0.9009, 0.7913, 0.9009, 0.7442, 0.9031, 0.7455, 0.9053, 0.8238, 0.9031, 0.8068, 0.9031, 0.7604, 0.9053, 0.7687, 0.9053, 0.7077, 0.9031, 0.709, 0.9031, 0.6619, 0.9053, 0.6518, 0.5375, 0.00172, 0.5512, 0.003263, 0.5512, 0.01973, 0.5375, 0.02126, 0.9053, 0.7687, 0.9031, 0.7604, 0.9031, 0.709, 0.9053, 0.7077, 0.7304, 0.02126, 0.7137, 0.01973, 0.7137, 0.003263, 0.7304, 0.00172, 0.5521, 0.5275, 0.567, 0.5291, 0.567, 0.5505, 0.5521, 0.552, 0.8931, 0.7002, 0.8875, 0.7031, 0.8875, 0.6442, 0.8931, 0.6295, 0.8875, 0.6767, 0.8818, 0.6805, 0.8818, 0.6392, 0.8875, 0.6295, 0.6849, 0.523, 0.6743, 0.5275, 0.6223, 0.5275, 0.6137, 0.523, 0.7491, 0.5566, 0.7212, 0.552, 0.7212, 0.5275, 0.7491, 0.523, 0.6137, 0.5566, 0.6223, 0.552, 0.6743, 0.552, 0.6849, 0.5566, 0.7491, 0.523, 0.7212, 0.5275, 0.6743, 0.5275, 0.6849, 0.523, 0.5349, 0.5566, 0.5521, 0.552, 0.6223, 0.552, 0.6137, 0.5566, 0.6708, 0.5291, 0.6708, 0.5505, 0.6255, 0.5505, 0.6255, 0.5291, 0.6708, 0.5291, 0.7117, 0.5291, 0.7117, 0.5505, 0.6708, 0.5505, 0.6255, 0.5505, 0.567, 0.5505, 0.567, 0.5291, 0.6255, 0.5291, 0.8875, 0.7291, 0.8818, 0.7262, 0.8818, 0.6805, 0.8875, 0.6767, 0.8931, 0.7998, 0.8875, 0.79, 0.8875, 0.7488, 0.8931, 0.7525, 0.7212, 0.552, 0.7117, 0.5505, 0.7117, 0.5291, 0.7212, 0.5275, 0.8875, 0.7998, 0.8818, 0.785, 0.8818, 0.7262, 0.8875, 0.7291, 0.8931, 0.7525, 0.8875, 0.7488, 0.8875, 0.7031, 0.8931, 0.7002, 0.3682, 0.5898, 0.3682, 0.7054, 0.3055, 0.7054, 0.3055, 0.5898, 0.3055, 0.5898, 0.2362, 0.5898, 0.2362, 0.5844, 0.3055, 0.5844, 0.3055, 0.7054, 0.2362, 0.7054, 0.2362, 0.5898, 0.3055, 0.5898, 0.3682, 0.5844, 0.3682, 0.5898, 0.3055, 0.5898, 0.3055, 0.5844, 0.3057, 0.5791, 0.3055, 0.5844, 0.2362, 0.5844, 0.2269, 0.5791, 0.3769, 0.5853, 0.3682, 0.5898, 0.3682, 0.5844, 0.3769, 0.5791, 0.2269, 0.5853, 0.2362, 0.5898, 0.2362, 0.7054, 0.2269, 0.7054])
me_cube.materials.append(mat_material)
me_cube.use_remesh_preserve_volume = False
me_cube.use_remesh_preserve_attributes = False
me_cube.use_mirror_vertex_groups = False
me_cube.update()

# ---- objects
ob_cube = bpy.data.objects.new('Cube', me_cube)

# ---- transforms, parenting, visibility, modifiers, constraints
ob_cube.location = (0.0, 0.0, 0.0)
ob_cube.lock_rotations_4d = False
ob_cube.empty_display_type = 'ARROWS'
ob_cube.lineart.crease_threshold = 0.0

# ---- collection membership
col_collection.objects.link(ob_cube)

# ---- scene / render settings (as saved in the file)
scene.frame_start = 1; scene.frame_end = 250; scene.frame_set(1)
scene.render.engine = 'BLENDER_EEVEE_NEXT'
scene.cycles.use_denoising = False
scene.cycles.samples = 128
scene.cycles.sampling_pattern = 'TABULATED_SOBOL'
scene.cycles.use_adaptive_sampling = False
scene.cycles.use_light_tree = False
scene.view_settings.view_transform = 'Filmic'
bpy.context.view_layer.update()

# ---- added for rendering (the .blend has no active camera and no usable light): camera, sun
cam_auto = bpy.data.cameras.new('AutoCamera')
cam_auto.lens = 50.0
cam_auto.sensor_width = 36.0
cam_auto.clip_end = 1000.0
ob_auto_camera = bpy.data.objects.new('AutoCamera', cam_auto)
scene.collection.objects.link(ob_auto_camera)
ob_auto_camera.location = (8.66588, -10.4346, 7.15108)
ob_auto_camera.rotation_euler = (1.09748, -7.21219e-08, 0.694738)
scene.camera = ob_auto_camera
light_auto_sun = bpy.data.lights.new('AutoSun', 'SUN')
light_auto_sun.energy = 3.0
light_auto_sun.angle = 0.0523599
ob_auto_sun = bpy.data.objects.new('AutoSun', light_auto_sun)
scene.collection.objects.link(ob_auto_sun)
ob_auto_sun.rotation_euler = (0.872665, 0.174533, 0.523599)
bpy.context.view_layer.update()

